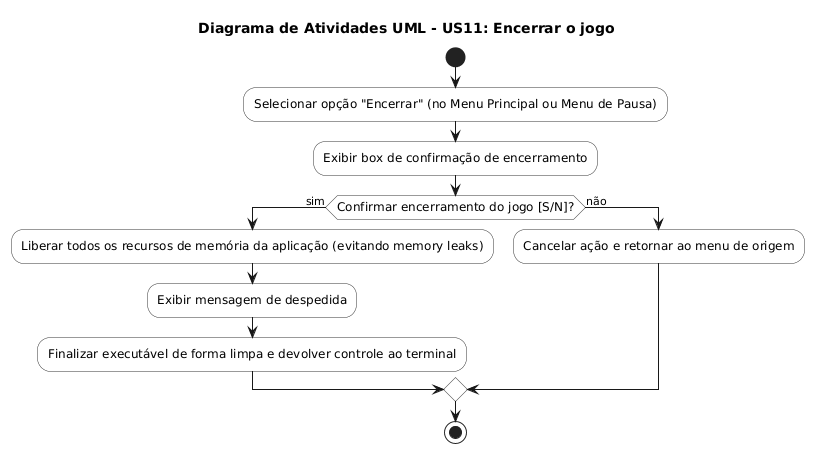

The diagram above was rendered by PlantUML. Its source (embedded in the PNG):
@startuml
skinparam ActivityFontSize 12
skinparam ActivityBorderColor #333333
skinparam ActivityBackgroundColor #FFFFFF

title Diagrama de Atividades UML - US11: Encerrar o jogo

start

:Selecionar opção "Encerrar" (no Menu Principal ou Menu de Pausa);
:Exibir box de confirmação de encerramento;

if (Confirmar encerramento do jogo [S/N]?) then (sim)
  :Liberar todos os recursos de memória da aplicação (evitando memory leaks);
  :Exibir mensagem de despedida;
  :Finalizar executável de forma limpa e devolver controle ao terminal;
else (não)
  :Cancelar ação e retornar ao menu de origem;
endif

stop
@enduml